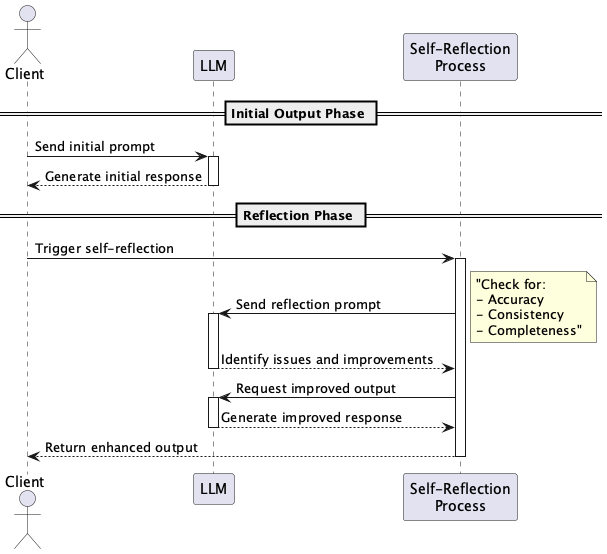

The diagram above was rendered by PlantUML. Its source (embedded in the PNG):
@startuml Self-Reflection Prompt Pattern

actor Client
participant "LLM" as llm
participant "Self-Reflection\nProcess" as reflection

== Initial Output Phase ==
Client -> llm: Send initial prompt
activate llm
llm --> Client: Generate initial response
deactivate llm

== Reflection Phase ==
Client -> reflection: Trigger self-reflection
activate reflection

reflection -> llm: Send reflection prompt
activate llm
note right: "Check for:\n- Accuracy\n- Consistency\n- Completeness"
llm --> reflection: Identify issues and improvements
deactivate llm

reflection -> llm: Request improved output
activate llm
llm --> reflection: Generate improved response
deactivate llm

reflection --> Client: Return enhanced output
deactivate reflection

@enduml